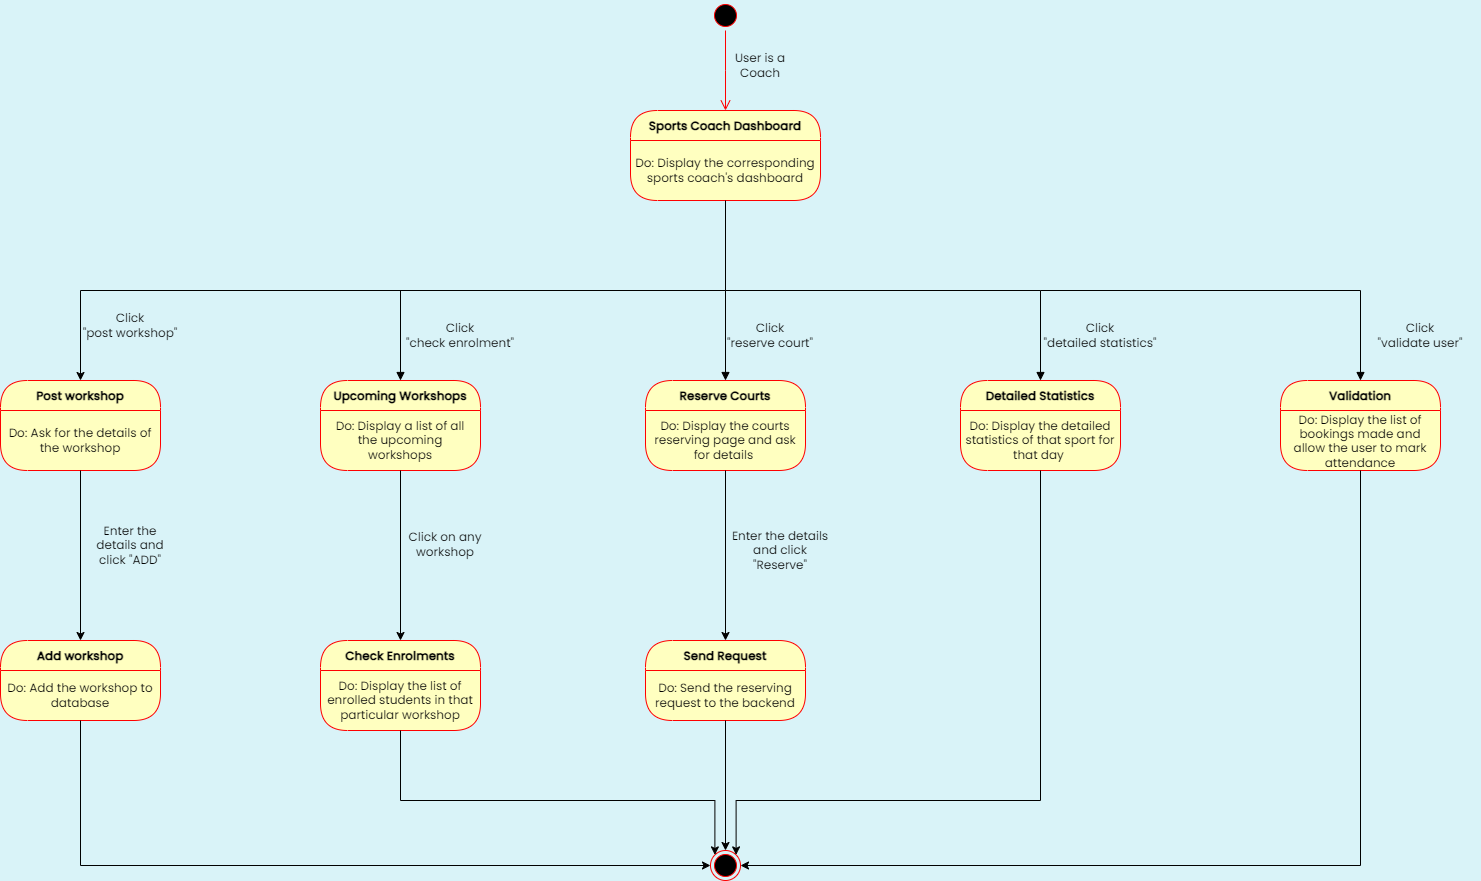

The diagram above was exported from draw.io. Its source (the exported page's mxGraphModel, read from the mxfile embedded in the PNG):
<mxGraphModel dx="1050" dy="522" grid="1" gridSize="10" guides="1" tooltips="1" connect="1" arrows="1" fold="1" page="1" pageScale="1" pageWidth="1654" pageHeight="1169" background="#D9F3F8" math="0" shadow="0">
  <root>
    <mxCell id="0" />
    <mxCell id="1" parent="0" />
    <mxCell id="U-6L90hBsTqb_HatNkOn-1" value="" style="ellipse;html=1;shape=startState;fillColor=#000000;strokeColor=#ff0000;fontFamily=Poppins;fontSource=https%3A%2F%2Ffonts.googleapis.com%2Fcss%3Ffamily%3DPoppins;" parent="1" vertex="1">
      <mxGeometry x="790" y="40" width="30" height="30" as="geometry" />
    </mxCell>
    <mxCell id="U-6L90hBsTqb_HatNkOn-2" value="" style="edgeStyle=orthogonalEdgeStyle;html=1;verticalAlign=bottom;endArrow=open;endSize=8;strokeColor=#ff0000;rounded=0;fontFamily=Poppins;fontSource=https%3A%2F%2Ffonts.googleapis.com%2Fcss%3Ffamily%3DPoppins;" parent="1" source="U-6L90hBsTqb_HatNkOn-1" edge="1">
      <mxGeometry relative="1" as="geometry">
        <mxPoint x="805" y="150" as="targetPoint" />
      </mxGeometry>
    </mxCell>
    <mxCell id="U-6L90hBsTqb_HatNkOn-4" value="User is a Coach" style="text;html=1;strokeColor=none;fillColor=none;align=center;verticalAlign=middle;whiteSpace=wrap;rounded=0;fontFamily=Poppins;fontSource=https%3A%2F%2Ffonts.googleapis.com%2Fcss%3Ffamily%3DPoppins;" parent="1" vertex="1">
      <mxGeometry x="810" y="90" width="60" height="30" as="geometry" />
    </mxCell>
    <mxCell id="U-6L90hBsTqb_HatNkOn-5" value="Sports Coach Dashboard" style="swimlane;fontStyle=1;align=center;verticalAlign=middle;childLayout=stackLayout;horizontal=1;startSize=30;horizontalStack=0;resizeParent=0;resizeLast=1;container=0;fontColor=#000000;collapsible=0;rounded=1;arcSize=30;strokeColor=#ff0000;fillColor=#ffffc0;swimlaneFillColor=#ffffc0;dropTarget=0;fontFamily=Poppins;fontSource=https%3A%2F%2Ffonts.googleapis.com%2Fcss%3Ffamily%3DPoppins;" parent="1" vertex="1">
      <mxGeometry x="710" y="150" width="190" height="90" as="geometry" />
    </mxCell>
    <mxCell id="U-6L90hBsTqb_HatNkOn-6" value="Do: Display the corresponding sports coach's dashboard" style="text;html=1;strokeColor=none;fillColor=none;align=center;verticalAlign=middle;spacingLeft=4;spacingRight=4;whiteSpace=wrap;overflow=hidden;rotatable=0;fontColor=#000000;fontFamily=Poppins;fontSource=https%3A%2F%2Ffonts.googleapis.com%2Fcss%3Ffamily%3DPoppins;" parent="U-6L90hBsTqb_HatNkOn-5" vertex="1">
      <mxGeometry y="30" width="190" height="60" as="geometry" />
    </mxCell>
    <mxCell id="U-6L90hBsTqb_HatNkOn-9" value="Subtitle" style="text;html=1;strokeColor=none;fillColor=none;align=center;verticalAlign=middle;spacingLeft=4;spacingRight=4;whiteSpace=wrap;overflow=hidden;rotatable=0;fontColor=#000000;fontFamily=Poppins;fontSource=https%3A%2F%2Ffonts.googleapis.com%2Fcss%3Ffamily%3DPoppins;" parent="U-6L90hBsTqb_HatNkOn-5" vertex="1">
      <mxGeometry y="90" width="190" as="geometry" />
    </mxCell>
    <mxCell id="U-6L90hBsTqb_HatNkOn-17" value="Post workshop" style="swimlane;fontStyle=1;align=center;verticalAlign=middle;childLayout=stackLayout;horizontal=1;startSize=30;horizontalStack=0;resizeParent=0;resizeLast=1;container=0;fontColor=#000000;collapsible=0;rounded=1;arcSize=30;strokeColor=#ff0000;fillColor=#ffffc0;swimlaneFillColor=#ffffc0;dropTarget=0;fontFamily=Poppins;fontSource=https%3A%2F%2Ffonts.googleapis.com%2Fcss%3Ffamily%3DPoppins;" parent="1" vertex="1">
      <mxGeometry x="80" y="420" width="160" height="90" as="geometry" />
    </mxCell>
    <mxCell id="U-6L90hBsTqb_HatNkOn-18" value="Do: Ask for the details of the workshop" style="text;html=1;strokeColor=none;fillColor=none;align=center;verticalAlign=middle;spacingLeft=4;spacingRight=4;whiteSpace=wrap;overflow=hidden;rotatable=0;fontColor=#000000;fontFamily=Poppins;fontSource=https%3A%2F%2Ffonts.googleapis.com%2Fcss%3Ffamily%3DPoppins;" parent="U-6L90hBsTqb_HatNkOn-17" vertex="1">
      <mxGeometry y="30" width="160" height="60" as="geometry" />
    </mxCell>
    <mxCell id="U-6L90hBsTqb_HatNkOn-20" value="Do: Ask for the details of the workshop" style="text;html=1;strokeColor=none;fillColor=none;align=center;verticalAlign=middle;spacingLeft=4;spacingRight=4;whiteSpace=wrap;overflow=hidden;rotatable=0;fontColor=#000000;fontFamily=Poppins;fontSource=https%3A%2F%2Ffonts.googleapis.com%2Fcss%3Ffamily%3DPoppins;" parent="U-6L90hBsTqb_HatNkOn-17" vertex="1">
      <mxGeometry y="90" width="160" as="geometry" />
    </mxCell>
    <mxCell id="U-6L90hBsTqb_HatNkOn-25" value="Upcoming Workshops" style="swimlane;fontStyle=1;align=center;verticalAlign=middle;childLayout=stackLayout;horizontal=1;startSize=30;horizontalStack=0;resizeParent=0;resizeLast=1;container=0;fontColor=#000000;collapsible=0;rounded=1;arcSize=30;strokeColor=#ff0000;fillColor=#ffffc0;swimlaneFillColor=#ffffc0;dropTarget=0;fontFamily=Poppins;fontSource=https%3A%2F%2Ffonts.googleapis.com%2Fcss%3Ffamily%3DPoppins;" parent="1" vertex="1">
      <mxGeometry x="400" y="420" width="160" height="90" as="geometry" />
    </mxCell>
    <mxCell id="U-6L90hBsTqb_HatNkOn-26" value="Do: Display a list of all the upcoming workshops" style="text;html=1;strokeColor=none;fillColor=none;align=center;verticalAlign=middle;spacingLeft=4;spacingRight=4;whiteSpace=wrap;overflow=hidden;rotatable=0;fontColor=#000000;fontFamily=Poppins;fontSource=https%3A%2F%2Ffonts.googleapis.com%2Fcss%3Ffamily%3DPoppins;" parent="U-6L90hBsTqb_HatNkOn-25" vertex="1">
      <mxGeometry y="30" width="160" height="60" as="geometry" />
    </mxCell>
    <mxCell id="U-6L90hBsTqb_HatNkOn-33" value="Reserve Courts" style="swimlane;fontStyle=1;align=center;verticalAlign=middle;childLayout=stackLayout;horizontal=1;startSize=30;horizontalStack=0;resizeParent=0;resizeLast=1;container=0;fontColor=#000000;collapsible=0;rounded=1;arcSize=30;strokeColor=#ff0000;fillColor=#ffffc0;swimlaneFillColor=#ffffc0;dropTarget=0;fontFamily=Poppins;fontSource=https%3A%2F%2Ffonts.googleapis.com%2Fcss%3Ffamily%3DPoppins;" parent="1" vertex="1">
      <mxGeometry x="725" y="420" width="160" height="90" as="geometry" />
    </mxCell>
    <mxCell id="U-6L90hBsTqb_HatNkOn-35" value="Do: Display the courts reserving page and ask for details&amp;nbsp;" style="text;html=1;strokeColor=none;fillColor=none;align=center;verticalAlign=middle;spacingLeft=4;spacingRight=4;whiteSpace=wrap;overflow=hidden;rotatable=0;fontColor=#000000;fontFamily=Poppins;fontSource=https%3A%2F%2Ffonts.googleapis.com%2Fcss%3Ffamily%3DPoppins;" parent="U-6L90hBsTqb_HatNkOn-33" vertex="1">
      <mxGeometry y="30" width="160" height="60" as="geometry" />
    </mxCell>
    <mxCell id="U-6L90hBsTqb_HatNkOn-37" value="Detailed Statistics" style="swimlane;fontStyle=1;align=center;verticalAlign=middle;childLayout=stackLayout;horizontal=1;startSize=30;horizontalStack=0;resizeParent=0;resizeLast=1;container=0;fontColor=#000000;collapsible=0;rounded=1;arcSize=30;strokeColor=#ff0000;fillColor=#ffffc0;swimlaneFillColor=#ffffc0;dropTarget=0;fontFamily=Poppins;fontSource=https%3A%2F%2Ffonts.googleapis.com%2Fcss%3Ffamily%3DPoppins;" parent="1" vertex="1">
      <mxGeometry x="1040" y="420" width="160" height="90" as="geometry" />
    </mxCell>
    <mxCell id="U-6L90hBsTqb_HatNkOn-39" value="Do: Display the detailed statistics of that sport for that day&amp;nbsp;" style="text;html=1;strokeColor=none;fillColor=none;align=center;verticalAlign=middle;spacingLeft=4;spacingRight=4;whiteSpace=wrap;overflow=hidden;rotatable=0;fontColor=#000000;fontFamily=Poppins;fontSource=https%3A%2F%2Ffonts.googleapis.com%2Fcss%3Ffamily%3DPoppins;" parent="U-6L90hBsTqb_HatNkOn-37" vertex="1">
      <mxGeometry y="30" width="160" height="60" as="geometry" />
    </mxCell>
    <mxCell id="U-6L90hBsTqb_HatNkOn-43" value="Do: Display the detailed statistics of&amp;nbsp;" style="text;html=1;strokeColor=none;fillColor=none;align=center;verticalAlign=middle;spacingLeft=4;spacingRight=4;whiteSpace=wrap;overflow=hidden;rotatable=0;fontColor=#000000;fontFamily=Poppins;fontSource=https%3A%2F%2Ffonts.googleapis.com%2Fcss%3Ffamily%3DPoppins;" parent="U-6L90hBsTqb_HatNkOn-37" vertex="1">
      <mxGeometry y="90" width="160" as="geometry" />
    </mxCell>
    <mxCell id="U-6L90hBsTqb_HatNkOn-40" value="Validation" style="swimlane;fontStyle=1;align=center;verticalAlign=middle;childLayout=stackLayout;horizontal=1;startSize=30;horizontalStack=0;resizeParent=0;resizeLast=1;container=0;fontColor=#000000;collapsible=0;rounded=1;arcSize=30;strokeColor=#ff0000;fillColor=#ffffc0;swimlaneFillColor=#ffffc0;dropTarget=0;fontFamily=Poppins;fontSource=https%3A%2F%2Ffonts.googleapis.com%2Fcss%3Ffamily%3DPoppins;" parent="1" vertex="1">
      <mxGeometry x="1360" y="420" width="160" height="90" as="geometry" />
    </mxCell>
    <mxCell id="U-6L90hBsTqb_HatNkOn-42" value="Do: Display the list of bookings made and allow the user to mark attendance" style="text;html=1;strokeColor=none;fillColor=none;align=center;verticalAlign=middle;spacingLeft=4;spacingRight=4;whiteSpace=wrap;overflow=hidden;rotatable=0;fontColor=#000000;fontFamily=Poppins;fontSource=https%3A%2F%2Ffonts.googleapis.com%2Fcss%3Ffamily%3DPoppins;" parent="U-6L90hBsTqb_HatNkOn-40" vertex="1">
      <mxGeometry y="30" width="160" height="60" as="geometry" />
    </mxCell>
    <mxCell id="U-6L90hBsTqb_HatNkOn-45" value="Add workshop" style="swimlane;fontStyle=1;align=center;verticalAlign=middle;childLayout=stackLayout;horizontal=1;startSize=30;horizontalStack=0;resizeParent=0;resizeLast=1;container=0;fontColor=#000000;collapsible=0;rounded=1;arcSize=30;strokeColor=#ff0000;fillColor=#ffffc0;swimlaneFillColor=#ffffc0;dropTarget=0;fontFamily=Poppins;fontSource=https%3A%2F%2Ffonts.googleapis.com%2Fcss%3Ffamily%3DPoppins;" parent="1" vertex="1">
      <mxGeometry x="80" y="680" width="160" height="80" as="geometry" />
    </mxCell>
    <mxCell id="U-6L90hBsTqb_HatNkOn-46" value="Do: Add the workshop to database" style="text;html=1;strokeColor=none;fillColor=none;align=center;verticalAlign=middle;spacingLeft=4;spacingRight=4;whiteSpace=wrap;overflow=hidden;rotatable=0;fontColor=#000000;fontFamily=Poppins;fontSource=https%3A%2F%2Ffonts.googleapis.com%2Fcss%3Ffamily%3DPoppins;" parent="U-6L90hBsTqb_HatNkOn-45" vertex="1">
      <mxGeometry y="30" width="160" height="50" as="geometry" />
    </mxCell>
    <mxCell id="U-6L90hBsTqb_HatNkOn-49" value="Do: Add the workshop to database" style="text;html=1;strokeColor=none;fillColor=none;align=center;verticalAlign=middle;spacingLeft=4;spacingRight=4;whiteSpace=wrap;overflow=hidden;rotatable=0;fontColor=#000000;fontFamily=Poppins;fontSource=https%3A%2F%2Ffonts.googleapis.com%2Fcss%3Ffamily%3DPoppins;" parent="U-6L90hBsTqb_HatNkOn-45" vertex="1">
      <mxGeometry y="80" width="160" as="geometry" />
    </mxCell>
    <mxCell id="U-6L90hBsTqb_HatNkOn-21" style="edgeStyle=orthogonalEdgeStyle;rounded=0;orthogonalLoop=1;jettySize=auto;html=1;entryX=0.5;entryY=0;entryDx=0;entryDy=0;fontFamily=Poppins;fontSource=https%3A%2F%2Ffonts.googleapis.com%2Fcss%3Ffamily%3DPoppins;" parent="1" source="U-6L90hBsTqb_HatNkOn-20" target="U-6L90hBsTqb_HatNkOn-45" edge="1">
      <mxGeometry relative="1" as="geometry">
        <mxPoint x="160" y="600" as="targetPoint" />
      </mxGeometry>
    </mxCell>
    <mxCell id="U-6L90hBsTqb_HatNkOn-56" value="Send Request" style="swimlane;fontStyle=1;align=center;verticalAlign=middle;childLayout=stackLayout;horizontal=1;startSize=30;horizontalStack=0;resizeParent=0;resizeLast=1;container=0;fontColor=#000000;collapsible=0;rounded=1;arcSize=30;strokeColor=#ff0000;fillColor=#ffffc0;swimlaneFillColor=#ffffc0;dropTarget=0;fontFamily=Poppins;fontSource=https%3A%2F%2Ffonts.googleapis.com%2Fcss%3Ffamily%3DPoppins;" parent="1" vertex="1">
      <mxGeometry x="725" y="680" width="160" height="80" as="geometry" />
    </mxCell>
    <mxCell id="U-6L90hBsTqb_HatNkOn-58" value="Do: Send the reserving request to the backend" style="text;html=1;strokeColor=none;fillColor=none;align=center;verticalAlign=middle;spacingLeft=4;spacingRight=4;whiteSpace=wrap;overflow=hidden;rotatable=0;fontColor=#000000;fontFamily=Poppins;fontSource=https%3A%2F%2Ffonts.googleapis.com%2Fcss%3Ffamily%3DPoppins;" parent="U-6L90hBsTqb_HatNkOn-56" vertex="1">
      <mxGeometry y="30" width="160" height="50" as="geometry" />
    </mxCell>
    <mxCell id="U-6L90hBsTqb_HatNkOn-59" value="Do: Add the workshop to database" style="text;html=1;strokeColor=none;fillColor=none;align=center;verticalAlign=middle;spacingLeft=4;spacingRight=4;whiteSpace=wrap;overflow=hidden;rotatable=0;fontColor=#000000;fontFamily=Poppins;fontSource=https%3A%2F%2Ffonts.googleapis.com%2Fcss%3Ffamily%3DPoppins;" parent="U-6L90hBsTqb_HatNkOn-56" vertex="1">
      <mxGeometry y="80" width="160" as="geometry" />
    </mxCell>
    <mxCell id="U-6L90hBsTqb_HatNkOn-34" style="edgeStyle=orthogonalEdgeStyle;rounded=0;orthogonalLoop=1;jettySize=auto;html=1;entryX=0.5;entryY=0;entryDx=0;entryDy=0;fontFamily=Poppins;fontSource=https%3A%2F%2Ffonts.googleapis.com%2Fcss%3Ffamily%3DPoppins;" parent="1" source="U-6L90hBsTqb_HatNkOn-35" target="U-6L90hBsTqb_HatNkOn-56" edge="1">
      <mxGeometry relative="1" as="geometry">
        <mxPoint x="805" y="600" as="targetPoint" />
      </mxGeometry>
    </mxCell>
    <mxCell id="U-6L90hBsTqb_HatNkOn-66" value="" style="ellipse;html=1;shape=endState;fillColor=#000000;strokeColor=#ff0000;fontFamily=Poppins;fontSource=https%3A%2F%2Ffonts.googleapis.com%2Fcss%3Ffamily%3DPoppins;" parent="1" vertex="1">
      <mxGeometry x="790" y="890" width="30" height="30" as="geometry" />
    </mxCell>
    <mxCell id="U-6L90hBsTqb_HatNkOn-60" style="edgeStyle=orthogonalEdgeStyle;rounded=0;orthogonalLoop=1;jettySize=auto;html=1;exitX=0.5;exitY=1;exitDx=0;exitDy=0;entryX=0.5;entryY=0;entryDx=0;entryDy=0;fontFamily=Poppins;fontSource=https%3A%2F%2Ffonts.googleapis.com%2Fcss%3Ffamily%3DPoppins;" parent="1" source="U-6L90hBsTqb_HatNkOn-58" target="U-6L90hBsTqb_HatNkOn-66" edge="1">
      <mxGeometry relative="1" as="geometry">
        <mxPoint x="805.7142857142858" y="869.9999999999998" as="targetPoint" />
      </mxGeometry>
    </mxCell>
    <mxCell id="U-6L90hBsTqb_HatNkOn-68" style="edgeStyle=orthogonalEdgeStyle;rounded=0;orthogonalLoop=1;jettySize=auto;html=1;exitX=0.5;exitY=1;exitDx=0;exitDy=0;entryX=1;entryY=0;entryDx=0;entryDy=0;fontFamily=Poppins;fontSource=https%3A%2F%2Ffonts.googleapis.com%2Fcss%3Ffamily%3DPoppins;" parent="1" source="U-6L90hBsTqb_HatNkOn-39" target="U-6L90hBsTqb_HatNkOn-66" edge="1">
      <mxGeometry relative="1" as="geometry">
        <Array as="points">
          <mxPoint x="1120" y="840" />
          <mxPoint x="816" y="840" />
        </Array>
      </mxGeometry>
    </mxCell>
    <mxCell id="U-6L90hBsTqb_HatNkOn-70" style="edgeStyle=orthogonalEdgeStyle;rounded=0;orthogonalLoop=1;jettySize=auto;html=1;exitX=0.5;exitY=1;exitDx=0;exitDy=0;entryX=0;entryY=0.5;entryDx=0;entryDy=0;fontFamily=Poppins;fontSource=https%3A%2F%2Ffonts.googleapis.com%2Fcss%3Ffamily%3DPoppins;" parent="1" source="U-6L90hBsTqb_HatNkOn-46" target="U-6L90hBsTqb_HatNkOn-66" edge="1">
      <mxGeometry relative="1" as="geometry">
        <mxPoint x="450" y="960" as="targetPoint" />
      </mxGeometry>
    </mxCell>
    <mxCell id="U-6L90hBsTqb_HatNkOn-71" style="edgeStyle=orthogonalEdgeStyle;rounded=0;orthogonalLoop=1;jettySize=auto;html=1;exitX=0.5;exitY=1;exitDx=0;exitDy=0;entryX=1;entryY=0.5;entryDx=0;entryDy=0;fontFamily=Poppins;fontSource=https%3A%2F%2Ffonts.googleapis.com%2Fcss%3Ffamily%3DPoppins;" parent="1" source="U-6L90hBsTqb_HatNkOn-42" target="U-6L90hBsTqb_HatNkOn-66" edge="1">
      <mxGeometry relative="1" as="geometry" />
    </mxCell>
    <mxCell id="U-6L90hBsTqb_HatNkOn-72" style="edgeStyle=orthogonalEdgeStyle;rounded=0;orthogonalLoop=1;jettySize=auto;html=1;exitX=0.5;exitY=1;exitDx=0;exitDy=0;entryX=0.5;entryY=0;entryDx=0;entryDy=0;fontFamily=Poppins;fontSource=https%3A%2F%2Ffonts.googleapis.com%2Fcss%3Ffamily%3DPoppins;" parent="1" source="U-6L90hBsTqb_HatNkOn-6" target="U-6L90hBsTqb_HatNkOn-17" edge="1">
      <mxGeometry relative="1" as="geometry" />
    </mxCell>
    <mxCell id="U-6L90hBsTqb_HatNkOn-81" value="Click &lt;br&gt;&quot;post workshop&quot;" style="text;html=1;strokeColor=none;fillColor=none;align=center;verticalAlign=middle;whiteSpace=wrap;rounded=0;fontFamily=Poppins;fontSource=https%3A%2F%2Ffonts.googleapis.com%2Fcss%3Ffamily%3DPoppins;" parent="1" vertex="1">
      <mxGeometry x="160" y="350" width="100" height="30" as="geometry" />
    </mxCell>
    <mxCell id="U-6L90hBsTqb_HatNkOn-82" value="Click&lt;br&gt;&quot;check enrolment&quot;" style="text;html=1;strokeColor=none;fillColor=none;align=center;verticalAlign=middle;whiteSpace=wrap;rounded=0;fontFamily=Poppins;fontSource=https%3A%2F%2Ffonts.googleapis.com%2Fcss%3Ffamily%3DPoppins;" parent="1" vertex="1">
      <mxGeometry x="480" y="360" width="120" height="30" as="geometry" />
    </mxCell>
    <mxCell id="U-6L90hBsTqb_HatNkOn-83" value="Enter the details and click &quot;Reserve&quot;" style="text;html=1;strokeColor=none;fillColor=none;align=center;verticalAlign=middle;whiteSpace=wrap;rounded=0;fontFamily=Poppins;fontSource=https%3A%2F%2Ffonts.googleapis.com%2Fcss%3Ffamily%3DPoppins;" parent="1" vertex="1">
      <mxGeometry x="810" y="570" width="100" height="40" as="geometry" />
    </mxCell>
    <mxCell id="U-6L90hBsTqb_HatNkOn-84" value="Click on any workshop" style="text;html=1;strokeColor=none;fillColor=none;align=center;verticalAlign=middle;whiteSpace=wrap;rounded=0;fontFamily=Poppins;fontSource=https%3A%2F%2Ffonts.googleapis.com%2Fcss%3Ffamily%3DPoppins;" parent="1" vertex="1">
      <mxGeometry x="480" y="569" width="90" height="30" as="geometry" />
    </mxCell>
    <mxCell id="U-6L90hBsTqb_HatNkOn-85" value="Click&lt;br&gt;&quot;reserve court&quot;" style="text;html=1;strokeColor=none;fillColor=none;align=center;verticalAlign=middle;whiteSpace=wrap;rounded=0;fontFamily=Poppins;fontSource=https%3A%2F%2Ffonts.googleapis.com%2Fcss%3Ffamily%3DPoppins;" parent="1" vertex="1">
      <mxGeometry x="800" y="360" width="100" height="30" as="geometry" />
    </mxCell>
    <mxCell id="U-6L90hBsTqb_HatNkOn-86" value="Enter the details and click &quot;ADD&quot;" style="text;html=1;strokeColor=none;fillColor=none;align=center;verticalAlign=middle;whiteSpace=wrap;rounded=0;fontFamily=Poppins;fontSource=https%3A%2F%2Ffonts.googleapis.com%2Fcss%3Ffamily%3DPoppins;" parent="1" vertex="1">
      <mxGeometry x="165" y="570" width="90" height="30" as="geometry" />
    </mxCell>
    <mxCell id="U-6L90hBsTqb_HatNkOn-87" value="Click&lt;br&gt;&quot;detailed statistics&quot;" style="text;html=1;strokeColor=none;fillColor=none;align=center;verticalAlign=middle;whiteSpace=wrap;rounded=0;fontFamily=Poppins;fontSource=https%3A%2F%2Ffonts.googleapis.com%2Fcss%3Ffamily%3DPoppins;" parent="1" vertex="1">
      <mxGeometry x="1120" y="360" width="120" height="30" as="geometry" />
    </mxCell>
    <mxCell id="U-6L90hBsTqb_HatNkOn-90" value="Click&lt;br&gt;&quot;validate user&quot;" style="text;html=1;strokeColor=none;fillColor=none;align=center;verticalAlign=middle;whiteSpace=wrap;rounded=0;fontFamily=Poppins;fontSource=https%3A%2F%2Ffonts.googleapis.com%2Fcss%3Ffamily%3DPoppins;" parent="1" vertex="1">
      <mxGeometry x="1440" y="360" width="120" height="30" as="geometry" />
    </mxCell>
    <mxCell id="U-6L90hBsTqb_HatNkOn-91" value="Check Enrolments" style="swimlane;fontStyle=1;align=center;verticalAlign=middle;childLayout=stackLayout;horizontal=1;startSize=30;horizontalStack=0;resizeParent=0;resizeLast=1;container=0;fontColor=#000000;collapsible=0;rounded=1;arcSize=30;strokeColor=#ff0000;fillColor=#ffffc0;swimlaneFillColor=#ffffc0;dropTarget=0;fontFamily=Poppins;fontSource=https%3A%2F%2Ffonts.googleapis.com%2Fcss%3Ffamily%3DPoppins;" parent="1" vertex="1">
      <mxGeometry x="400" y="680" width="160" height="90" as="geometry" />
    </mxCell>
    <mxCell id="U-6L90hBsTqb_HatNkOn-92" value="Do: Display the list of enrolled students in that particular workshop" style="text;html=1;strokeColor=none;fillColor=none;align=center;verticalAlign=middle;spacingLeft=4;spacingRight=4;whiteSpace=wrap;overflow=hidden;rotatable=0;fontColor=#000000;fontFamily=Poppins;fontSource=https%3A%2F%2Ffonts.googleapis.com%2Fcss%3Ffamily%3DPoppins;" parent="U-6L90hBsTqb_HatNkOn-91" vertex="1">
      <mxGeometry y="30" width="160" height="60" as="geometry" />
    </mxCell>
    <mxCell id="U-6L90hBsTqb_HatNkOn-97" value="Do: Display the list of enrolled students in that particular workshop" style="text;html=1;strokeColor=none;fillColor=none;align=center;verticalAlign=middle;spacingLeft=4;spacingRight=4;whiteSpace=wrap;overflow=hidden;rotatable=0;fontColor=#000000;fontFamily=Poppins;fontSource=https%3A%2F%2Ffonts.googleapis.com%2Fcss%3Ffamily%3DPoppins;" parent="U-6L90hBsTqb_HatNkOn-91" vertex="1">
      <mxGeometry y="90" width="160" as="geometry" />
    </mxCell>
    <mxCell id="U-6L90hBsTqb_HatNkOn-94" style="edgeStyle=orthogonalEdgeStyle;rounded=0;orthogonalLoop=1;jettySize=auto;html=1;exitX=0.5;exitY=1;exitDx=0;exitDy=0;entryX=0.5;entryY=0;entryDx=0;entryDy=0;fontFamily=Poppins;fontSource=https%3A%2F%2Ffonts.googleapis.com%2Fcss%3Ffamily%3DPoppins;" parent="1" source="U-6L90hBsTqb_HatNkOn-26" target="U-6L90hBsTqb_HatNkOn-91" edge="1">
      <mxGeometry relative="1" as="geometry" />
    </mxCell>
    <mxCell id="U-6L90hBsTqb_HatNkOn-98" style="edgeStyle=orthogonalEdgeStyle;rounded=0;orthogonalLoop=1;jettySize=auto;html=1;exitX=0.5;exitY=1;exitDx=0;exitDy=0;entryX=0;entryY=0;entryDx=0;entryDy=0;fontFamily=Poppins;fontSource=https%3A%2F%2Ffonts.googleapis.com%2Fcss%3Ffamily%3DPoppins;" parent="1" source="U-6L90hBsTqb_HatNkOn-92" target="U-6L90hBsTqb_HatNkOn-66" edge="1">
      <mxGeometry relative="1" as="geometry">
        <Array as="points">
          <mxPoint x="480" y="840" />
          <mxPoint x="794" y="840" />
        </Array>
      </mxGeometry>
    </mxCell>
    <mxCell id="U-6L90hBsTqb_HatNkOn-99" value="" style="html=1;verticalAlign=bottom;endArrow=block;curved=0;rounded=0;entryX=0.5;entryY=0;entryDx=0;entryDy=0;fontFamily=Poppins;fontSource=https%3A%2F%2Ffonts.googleapis.com%2Fcss%3Ffamily%3DPoppins;" parent="1" target="U-6L90hBsTqb_HatNkOn-40" edge="1">
      <mxGeometry width="80" relative="1" as="geometry">
        <mxPoint x="1120" y="330" as="sourcePoint" />
        <mxPoint x="1200" y="330" as="targetPoint" />
        <Array as="points">
          <mxPoint x="1440" y="330" />
        </Array>
      </mxGeometry>
    </mxCell>
    <mxCell id="U-6L90hBsTqb_HatNkOn-100" value="" style="html=1;verticalAlign=bottom;endArrow=block;curved=0;rounded=0;entryX=0.5;entryY=0;entryDx=0;entryDy=0;fontFamily=Poppins;fontSource=https%3A%2F%2Ffonts.googleapis.com%2Fcss%3Ffamily%3DPoppins;" parent="1" target="U-6L90hBsTqb_HatNkOn-37" edge="1">
      <mxGeometry x="-1" y="175" width="80" relative="1" as="geometry">
        <mxPoint x="805" y="330" as="sourcePoint" />
        <mxPoint x="885" y="330" as="targetPoint" />
        <Array as="points">
          <mxPoint x="1120" y="330" />
        </Array>
        <mxPoint x="-160" y="105" as="offset" />
      </mxGeometry>
    </mxCell>
    <mxCell id="U-6L90hBsTqb_HatNkOn-101" value="" style="html=1;verticalAlign=bottom;endArrow=block;curved=0;rounded=0;entryX=0.5;entryY=0;entryDx=0;entryDy=0;fontFamily=Poppins;fontSource=https%3A%2F%2Ffonts.googleapis.com%2Fcss%3Ffamily%3DPoppins;" parent="1" target="U-6L90hBsTqb_HatNkOn-25" edge="1">
      <mxGeometry x="0.25" y="20" width="80" relative="1" as="geometry">
        <mxPoint x="480" y="330" as="sourcePoint" />
        <mxPoint x="500" y="240" as="targetPoint" />
        <mxPoint as="offset" />
      </mxGeometry>
    </mxCell>
    <mxCell id="U-6L90hBsTqb_HatNkOn-103" value="" style="html=1;verticalAlign=bottom;endArrow=block;curved=0;rounded=0;entryX=0.5;entryY=0;entryDx=0;entryDy=0;fontFamily=Poppins;fontSource=https%3A%2F%2Ffonts.googleapis.com%2Fcss%3Ffamily%3DPoppins;" parent="1" target="U-6L90hBsTqb_HatNkOn-33" edge="1">
      <mxGeometry width="80" relative="1" as="geometry">
        <mxPoint x="805" y="330" as="sourcePoint" />
        <mxPoint x="670" y="260" as="targetPoint" />
      </mxGeometry>
    </mxCell>
  </root>
</mxGraphModel>